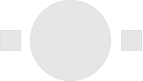

The diagram above was exported from draw.io. Its source (the exported page's mxGraphModel, read from the mxfile embedded in the PNG):
<mxGraphModel dx="1583" dy="749" grid="1" gridSize="10" guides="1" tooltips="1" connect="1" arrows="1" fold="1" page="1" pageScale="1" pageWidth="850" pageHeight="1100" math="0" shadow="0">
  <root>
    <mxCell id="0" />
    <mxCell id="1" parent="0" />
    <mxCell id="2" value="" style="ellipse;whiteSpace=wrap;html=1;aspect=fixed;strokeColor=#E0E0E0;fillColor=#E6E6E6;" vertex="1" parent="1">
      <mxGeometry x="1049" y="750" width="80" height="80" as="geometry" />
    </mxCell>
    <mxCell id="3" value="" style="whiteSpace=wrap;html=1;aspect=fixed;strokeColor=#E0E0E0;fillColor=#E6E6E6;" vertex="1" parent="1">
      <mxGeometry x="1140" y="780" width="20" height="20" as="geometry" />
    </mxCell>
    <mxCell id="4" value="" style="whiteSpace=wrap;html=1;aspect=fixed;strokeColor=#E0E0E0;fillColor=#E6E6E6;" vertex="1" parent="1">
      <mxGeometry x="1019" y="780" width="20" height="20" as="geometry" />
    </mxCell>
  </root>
</mxGraphModel>